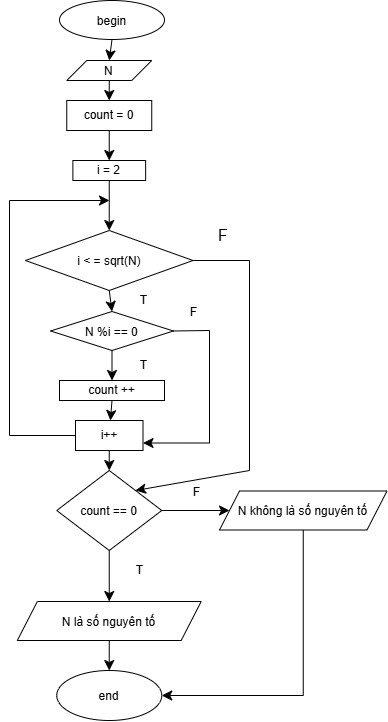

The diagram above was exported from draw.io. Its source (the exported page's mxGraphModel, read from the mxfile embedded in the PNG):
<mxGraphModel dx="724" dy="1881" grid="1" gridSize="10" guides="1" tooltips="1" connect="1" arrows="1" fold="1" page="1" pageScale="1" pageWidth="827" pageHeight="1169" math="0" shadow="0">
  <root>
    <mxCell id="0" />
    <mxCell id="1" parent="0" />
    <mxCell id="w0Kdrgz8_cCyJC8LSP8K-45" edge="1" parent="1" source="jfWSw3GBk48szysI9kxh-1" style="edgeStyle=none;curved=1;rounded=0;curveGeometry=1;orthogonalLoop=1;jettySize=auto;html=1;exitX=0.5;exitY=1;exitDx=0;exitDy=0;entryX=0.5;entryY=0;entryDx=0;entryDy=0;fontSize=12;startSize=8;endSize=8;" target="jfWSw3GBk48szysI9kxh-3">
      <mxGeometry relative="1" as="geometry" />
    </mxCell>
    <mxCell id="jfWSw3GBk48szysI9kxh-1" parent="1" style="ellipse;whiteSpace=wrap;html=1;shapeInside=1;" value="begin" vertex="1">
      <mxGeometry height="39" width="105" x="330" y="-790" as="geometry" />
    </mxCell>
    <mxCell id="w0Kdrgz8_cCyJC8LSP8K-48" edge="1" parent="1" source="jfWSw3GBk48szysI9kxh-3" style="edgeStyle=none;curved=1;rounded=0;curveGeometry=1;orthogonalLoop=1;jettySize=auto;html=1;exitX=0.5;exitY=1;exitDx=0;exitDy=0;entryX=0.5;entryY=0;entryDx=0;entryDy=0;fontSize=12;startSize=8;endSize=8;" target="w0Kdrgz8_cCyJC8LSP8K-46">
      <mxGeometry relative="1" as="geometry" />
    </mxCell>
    <mxCell id="jfWSw3GBk48szysI9kxh-3" parent="1" style="shape=parallelogram;perimeter=parallelogramPerimeter;whiteSpace=wrap;html=1;shapeInside=1;fixedSize=1;" value="N" vertex="1">
      <mxGeometry height="20" width="85" x="337.25" y="-730" as="geometry" />
    </mxCell>
    <mxCell id="jfWSw3GBk48szysI9kxh-17" edge="1" parent="1" source="jfWSw3GBk48szysI9kxh-10" style="edgeStyle=none;curved=0;rounded=0;orthogonalLoop=1;jettySize=auto;html=1;exitX=1;exitY=0.5;exitDx=0;exitDy=0;fontSize=12;startSize=8;endSize=8;entryX=1;entryY=0;entryDx=0;entryDy=0;" target="w0Kdrgz8_cCyJC8LSP8K-30">
      <mxGeometry relative="1" as="geometry">
        <Array as="points">
          <mxPoint x="520" y="-530" />
          <mxPoint x="520" y="-320" />
        </Array>
        <mxPoint x="650" y="-530" as="targetPoint" />
      </mxGeometry>
    </mxCell>
    <mxCell id="jfWSw3GBk48szysI9kxh-12" parent="1" style="ellipse;whiteSpace=wrap;html=1;shapeInside=1;" value="end" vertex="1">
      <mxGeometry height="50" width="105" x="327.25" y="-120" as="geometry" />
    </mxCell>
    <mxCell id="w0Kdrgz8_cCyJC8LSP8K-28" edge="1" parent="1" source="jfWSw3GBk48szysI9kxh-10" style="edgeStyle=none;curved=1;rounded=0;curveGeometry=1;orthogonalLoop=1;jettySize=auto;html=1;exitX=0.5;exitY=1;exitDx=0;exitDy=0;entryX=0.5;entryY=0;entryDx=0;entryDy=0;fontSize=12;startSize=8;endSize=8;" target="w0Kdrgz8_cCyJC8LSP8K-11">
      <mxGeometry relative="1" as="geometry" />
    </mxCell>
    <mxCell id="w0Kdrgz8_cCyJC8LSP8K-41" connectable="0" parent="w0Kdrgz8_cCyJC8LSP8K-28" style="edgeLabel;html=1;align=center;verticalAlign=middle;resizable=0;points=[];fontSize=12;" value="T" vertex="1">
      <mxGeometry relative="1" x="-0.0087" as="geometry">
        <mxPoint x="32" as="offset" />
      </mxGeometry>
    </mxCell>
    <mxCell id="jfWSw3GBk48szysI9kxh-10" parent="1" style="rhombus;whiteSpace=wrap;html=1;shapeInside=1;" value="&lt;div&gt;i &amp;lt; = sqrt(N)&lt;/div&gt;" vertex="1">
      <mxGeometry height="60" width="167.5" x="296" y="-560" as="geometry" />
    </mxCell>
    <mxCell id="w0Kdrgz8_cCyJC8LSP8K-47" edge="1" parent="1" source="w0Kdrgz8_cCyJC8LSP8K-10" style="edgeStyle=none;curved=1;rounded=0;curveGeometry=1;orthogonalLoop=1;jettySize=auto;html=1;exitX=0.5;exitY=1;exitDx=0;exitDy=0;entryX=0.5;entryY=0;entryDx=0;entryDy=0;fontSize=12;startSize=8;endSize=8;" target="jfWSw3GBk48szysI9kxh-10">
      <mxGeometry relative="1" as="geometry" />
    </mxCell>
    <mxCell id="w0Kdrgz8_cCyJC8LSP8K-10" parent="1" style="whiteSpace=wrap;html=1;" value="i = 2" vertex="1">
      <mxGeometry height="20" width="72.75" x="343.38" y="-630" as="geometry" />
    </mxCell>
    <mxCell id="w0Kdrgz8_cCyJC8LSP8K-50" edge="1" parent="1" source="w0Kdrgz8_cCyJC8LSP8K-13" style="edgeStyle=none;curved=1;rounded=0;curveGeometry=1;orthogonalLoop=1;jettySize=auto;html=1;exitX=0.5;exitY=1;exitDx=0;exitDy=0;fontSize=12;startSize=8;endSize=8;" target="w0Kdrgz8_cCyJC8LSP8K-20">
      <mxGeometry relative="1" as="geometry" />
    </mxCell>
    <mxCell id="w0Kdrgz8_cCyJC8LSP8K-13" parent="1" style="whiteSpace=wrap;html=1;" value="count ++" vertex="1">
      <mxGeometry height="20" width="105" x="330" y="-410" as="geometry" />
    </mxCell>
    <mxCell id="w0Kdrgz8_cCyJC8LSP8K-29" edge="1" parent="1" source="w0Kdrgz8_cCyJC8LSP8K-20" style="edgeStyle=none;curved=0;rounded=0;orthogonalLoop=1;jettySize=auto;html=1;exitX=0;exitY=0.5;exitDx=0;exitDy=0;fontSize=12;startSize=8;endSize=8;">
      <mxGeometry relative="1" x="0.0274" as="geometry">
        <Array as="points">
          <mxPoint x="280" y="-355" />
          <mxPoint x="280" y="-590" />
        </Array>
        <mxPoint x="380" y="-590" as="targetPoint" />
      </mxGeometry>
    </mxCell>
    <mxCell id="w0Kdrgz8_cCyJC8LSP8K-39" edge="1" parent="1" source="w0Kdrgz8_cCyJC8LSP8K-20" style="edgeStyle=none;curved=1;rounded=0;curveGeometry=1;orthogonalLoop=1;jettySize=auto;html=1;exitX=0.5;exitY=1;exitDx=0;exitDy=0;entryX=0.5;entryY=0;entryDx=0;entryDy=0;fontSize=12;startSize=8;endSize=8;" target="w0Kdrgz8_cCyJC8LSP8K-30">
      <mxGeometry relative="1" as="geometry" />
    </mxCell>
    <mxCell id="w0Kdrgz8_cCyJC8LSP8K-20" parent="1" style="whiteSpace=wrap;html=1;" value="i++" vertex="1">
      <mxGeometry height="30" width="67.5" x="346" y="-370" as="geometry" />
    </mxCell>
    <mxCell id="w0Kdrgz8_cCyJC8LSP8K-51" edge="1" parent="1" source="w0Kdrgz8_cCyJC8LSP8K-11" style="edgeStyle=none;curved=1;rounded=0;curveGeometry=1;orthogonalLoop=1;jettySize=auto;html=1;exitX=0.5;exitY=1;exitDx=0;exitDy=0;fontSize=12;startSize=8;endSize=8;entryX=0.5;entryY=0;entryDx=0;entryDy=0;" target="w0Kdrgz8_cCyJC8LSP8K-13">
      <mxGeometry relative="1" as="geometry">
        <mxPoint x="382" y="-410" as="targetPoint" />
      </mxGeometry>
    </mxCell>
    <mxCell id="w0Kdrgz8_cCyJC8LSP8K-52" connectable="0" parent="w0Kdrgz8_cCyJC8LSP8K-51" style="edgeLabel;html=1;align=center;verticalAlign=middle;resizable=0;points=[];fontSize=12;" value="T" vertex="1">
      <mxGeometry relative="1" x="0.26" y="2" as="geometry">
        <mxPoint x="29" y="-4" as="offset" />
      </mxGeometry>
    </mxCell>
    <mxCell id="w0Kdrgz8_cCyJC8LSP8K-54" edge="1" parent="1" source="w0Kdrgz8_cCyJC8LSP8K-11" style="edgeStyle=none;curved=0;rounded=0;orthogonalLoop=1;jettySize=auto;html=1;exitX=1;exitY=0.5;exitDx=0;exitDy=0;entryX=1;entryY=0.75;entryDx=0;entryDy=0;fontSize=12;startSize=8;endSize=8;" target="w0Kdrgz8_cCyJC8LSP8K-20">
      <mxGeometry relative="1" x="-0.0146" as="geometry">
        <Array as="points">
          <mxPoint x="480" y="-460" />
          <mxPoint x="480" y="-347.5" />
        </Array>
      </mxGeometry>
    </mxCell>
    <mxCell id="w0Kdrgz8_cCyJC8LSP8K-55" connectable="0" parent="w0Kdrgz8_cCyJC8LSP8K-54" style="edgeLabel;html=1;align=center;verticalAlign=middle;resizable=0;points=[];fontSize=12;" value="F" vertex="1">
      <mxGeometry relative="1" x="-0.8557" as="geometry">
        <mxPoint x="4" y="-19" as="offset" />
      </mxGeometry>
    </mxCell>
    <mxCell id="w0Kdrgz8_cCyJC8LSP8K-11" parent="1" style="rhombus;whiteSpace=wrap;html=1;shapeInside=1;" value="N %i == 0" vertex="1">
      <mxGeometry height="39" width="122.75" x="321.12" y="-479" as="geometry" />
    </mxCell>
    <mxCell id="w0Kdrgz8_cCyJC8LSP8K-34" edge="1" parent="1" source="w0Kdrgz8_cCyJC8LSP8K-30" style="edgeStyle=none;curved=1;rounded=0;curveGeometry=1;orthogonalLoop=1;jettySize=auto;html=1;exitX=0.5;exitY=1;exitDx=0;exitDy=0;entryX=0.5;entryY=0;entryDx=0;entryDy=0;fontSize=12;startSize=8;endSize=8;" target="w0Kdrgz8_cCyJC8LSP8K-32">
      <mxGeometry relative="1" as="geometry" />
    </mxCell>
    <mxCell id="w0Kdrgz8_cCyJC8LSP8K-43" connectable="0" parent="w0Kdrgz8_cCyJC8LSP8K-34" style="edgeLabel;html=1;align=center;verticalAlign=middle;resizable=0;points=[];fontSize=12;" value="T" vertex="1">
      <mxGeometry relative="1" x="0.0118" as="geometry">
        <mxPoint x="30" y="-6" as="offset" />
      </mxGeometry>
    </mxCell>
    <mxCell id="w0Kdrgz8_cCyJC8LSP8K-36" edge="1" parent="1" source="w0Kdrgz8_cCyJC8LSP8K-30" style="edgeStyle=none;curved=1;rounded=0;curveGeometry=1;orthogonalLoop=1;jettySize=auto;html=1;fontSize=12;startSize=8;endSize=8;" target="w0Kdrgz8_cCyJC8LSP8K-33" value="">
      <mxGeometry relative="1" as="geometry" />
    </mxCell>
    <mxCell id="w0Kdrgz8_cCyJC8LSP8K-42" connectable="0" parent="w0Kdrgz8_cCyJC8LSP8K-36" style="edgeLabel;html=1;align=center;verticalAlign=middle;resizable=0;points=[];fontSize=12;" value="F" vertex="1">
      <mxGeometry relative="1" x="0.0081" y="-2" as="geometry">
        <mxPoint y="-21" as="offset" />
      </mxGeometry>
    </mxCell>
    <mxCell id="w0Kdrgz8_cCyJC8LSP8K-30" parent="1" style="rhombus;whiteSpace=wrap;html=1;shapeInside=1;" value="count == 0" vertex="1">
      <mxGeometry height="80" width="105" x="327.25" y="-320" as="geometry" />
    </mxCell>
    <mxCell id="w0Kdrgz8_cCyJC8LSP8K-35" edge="1" parent="1" source="w0Kdrgz8_cCyJC8LSP8K-32" style="edgeStyle=none;curved=1;rounded=0;curveGeometry=1;orthogonalLoop=1;jettySize=auto;html=1;exitX=0.5;exitY=1;exitDx=0;exitDy=0;entryX=0.5;entryY=0;entryDx=0;entryDy=0;fontSize=12;startSize=8;endSize=8;" target="jfWSw3GBk48szysI9kxh-12">
      <mxGeometry relative="1" as="geometry" />
    </mxCell>
    <mxCell id="w0Kdrgz8_cCyJC8LSP8K-32" parent="1" style="shape=parallelogram;perimeter=parallelogramPerimeter;whiteSpace=wrap;html=1;shapeInside=1;fixedSize=1;" value="N là số nguyên tố" vertex="1">
      <mxGeometry height="39" width="183.87" x="287.82" y="-189" as="geometry" />
    </mxCell>
    <mxCell id="w0Kdrgz8_cCyJC8LSP8K-37" edge="1" parent="1" source="w0Kdrgz8_cCyJC8LSP8K-33" style="edgeStyle=none;curved=0;rounded=0;orthogonalLoop=1;jettySize=auto;html=1;exitX=0.5;exitY=1;exitDx=0;exitDy=0;entryX=1;entryY=0.5;entryDx=0;entryDy=0;fontSize=12;startSize=8;endSize=8;" target="jfWSw3GBk48szysI9kxh-12">
      <mxGeometry relative="1" x="-0.0163" as="geometry">
        <Array as="points">
          <mxPoint x="573.75" y="-95" />
        </Array>
      </mxGeometry>
    </mxCell>
    <mxCell id="w0Kdrgz8_cCyJC8LSP8K-33" parent="1" style="shape=parallelogram;perimeter=parallelogramPerimeter;whiteSpace=wrap;html=1;shapeInside=1;fixedSize=1;" value="N không là số nguyên tố" vertex="1">
      <mxGeometry height="39" width="167.5" x="490" y="-299.5" as="geometry" />
    </mxCell>
    <mxCell id="w0Kdrgz8_cCyJC8LSP8K-49" edge="1" parent="1" source="w0Kdrgz8_cCyJC8LSP8K-46" style="edgeStyle=none;curved=1;rounded=0;curveGeometry=1;orthogonalLoop=1;jettySize=auto;html=1;exitX=0.5;exitY=1;exitDx=0;exitDy=0;entryX=0.5;entryY=0;entryDx=0;entryDy=0;fontSize=12;startSize=8;endSize=8;" target="w0Kdrgz8_cCyJC8LSP8K-10">
      <mxGeometry relative="1" as="geometry" />
    </mxCell>
    <mxCell id="w0Kdrgz8_cCyJC8LSP8K-46" parent="1" style="whiteSpace=wrap;html=1;" value="count = 0" vertex="1">
      <mxGeometry height="30" width="85" x="337.25" y="-690" as="geometry" />
    </mxCell>
    <mxCell id="w0Kdrgz8_cCyJC8LSP8K-56" parent="1" style="text;html=1;whiteSpace=wrap;strokeColor=none;fillColor=none;align=center;verticalAlign=middle;rounded=0;fontSize=16;" value="F" vertex="1">
      <mxGeometry height="30" width="60" x="463.5" y="-570" as="geometry" />
    </mxCell>
  </root>
</mxGraphModel>